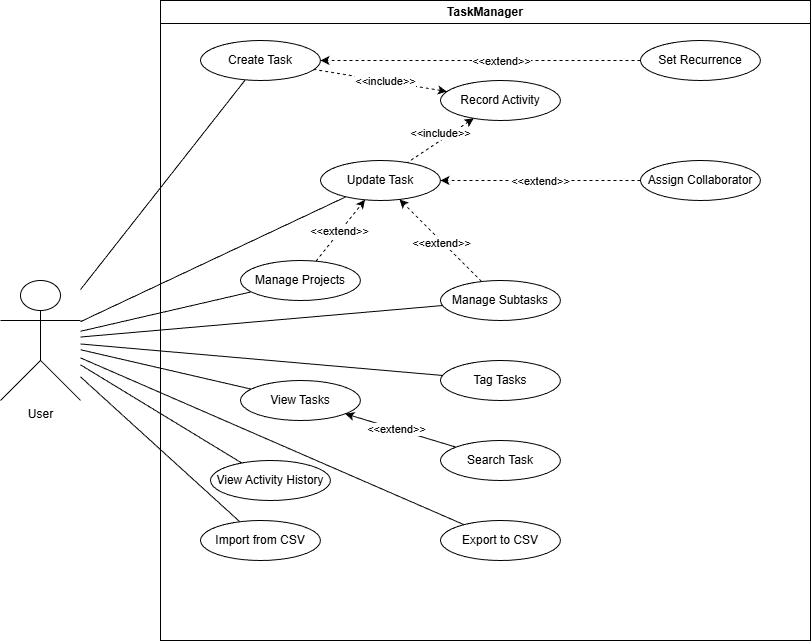

The diagram above was exported from draw.io. Its source (the exported page's mxGraphModel, read from the mxfile embedded in the PNG):
<mxGraphModel dx="1426" dy="849" grid="1" gridSize="10" guides="1" tooltips="1" connect="1" arrows="1" fold="1" page="1" pageScale="1" pageWidth="850" pageHeight="1100" math="0" shadow="0">
  <root>
    <mxCell id="0" />
    <mxCell id="1" parent="0" />
    <mxCell id="bz4Ss1OpqPDOC663xBWA-2" parent="1" style="ellipse;whiteSpace=wrap;html=1;" value="Update Task" vertex="1">
      <mxGeometry height="40" width="120" x="360" y="200" as="geometry" />
    </mxCell>
    <mxCell id="bz4Ss1OpqPDOC663xBWA-10" parent="1" style="shape=umlActor;verticalLabelPosition=bottom;verticalAlign=top;html=1;outlineConnect=0;" value="User&lt;div&gt;&lt;br&gt;&lt;/div&gt;" vertex="1">
      <mxGeometry height="120" width="80" x="40" y="320" as="geometry" />
    </mxCell>
    <mxCell id="bz4Ss1OpqPDOC663xBWA-11" parent="1" style="ellipse;whiteSpace=wrap;html=1;" value="Manage Subtasks" vertex="1">
      <mxGeometry height="40" width="120" x="480" y="320" as="geometry" />
    </mxCell>
    <mxCell id="bz4Ss1OpqPDOC663xBWA-12" parent="1" style="ellipse;whiteSpace=wrap;html=1;" value="Tag Tasks" vertex="1">
      <mxGeometry height="40" width="120" x="480" y="400" as="geometry" />
    </mxCell>
    <mxCell id="bz4Ss1OpqPDOC663xBWA-15" edge="1" parent="1" source="bz4Ss1OpqPDOC663xBWA-10" style="endArrow=none;html=1;rounded=0;" target="bz4Ss1OpqPDOC663xBWA-1" value="">
      <mxGeometry height="50" relative="1" width="50" as="geometry">
        <mxPoint x="140" y="400" as="sourcePoint" />
        <mxPoint x="450" y="490" as="targetPoint" />
      </mxGeometry>
    </mxCell>
    <mxCell id="bz4Ss1OpqPDOC663xBWA-16" edge="1" parent="1" source="bz4Ss1OpqPDOC663xBWA-10" style="endArrow=none;html=1;rounded=0;" target="bz4Ss1OpqPDOC663xBWA-2" value="">
      <mxGeometry height="50" relative="1" width="50" as="geometry">
        <mxPoint x="140" y="400" as="sourcePoint" />
        <mxPoint x="740" y="380" as="targetPoint" />
      </mxGeometry>
    </mxCell>
    <mxCell id="bz4Ss1OpqPDOC663xBWA-17" edge="1" parent="1" source="bz4Ss1OpqPDOC663xBWA-10" style="endArrow=none;html=1;rounded=0;" target="bz4Ss1OpqPDOC663xBWA-3" value="">
      <mxGeometry height="50" relative="1" width="50" as="geometry">
        <mxPoint x="140" y="400" as="sourcePoint" />
        <mxPoint x="780" y="500" as="targetPoint" />
      </mxGeometry>
    </mxCell>
    <mxCell id="bz4Ss1OpqPDOC663xBWA-18" edge="1" parent="1" source="bz4Ss1OpqPDOC663xBWA-10" style="endArrow=none;html=1;rounded=0;" target="bz4Ss1OpqPDOC663xBWA-11" value="">
      <mxGeometry height="50" relative="1" width="50" as="geometry">
        <mxPoint x="690" y="519" as="sourcePoint" />
        <mxPoint x="920" y="470" as="targetPoint" />
      </mxGeometry>
    </mxCell>
    <mxCell id="bz4Ss1OpqPDOC663xBWA-19" edge="1" parent="1" source="bz4Ss1OpqPDOC663xBWA-10" style="endArrow=none;html=1;rounded=0;" target="bz4Ss1OpqPDOC663xBWA-12" value="">
      <mxGeometry height="50" relative="1" width="50" as="geometry">
        <mxPoint x="850" y="629" as="sourcePoint" />
        <mxPoint x="1080" y="580" as="targetPoint" />
      </mxGeometry>
    </mxCell>
    <mxCell id="bz4Ss1OpqPDOC663xBWA-20" edge="1" parent="1" source="bz4Ss1OpqPDOC663xBWA-10" style="endArrow=none;html=1;rounded=0;" target="bz4Ss1OpqPDOC663xBWA-13" value="">
      <mxGeometry height="50" relative="1" width="50" as="geometry">
        <mxPoint x="740" y="759" as="sourcePoint" />
        <mxPoint x="970" y="710" as="targetPoint" />
      </mxGeometry>
    </mxCell>
    <mxCell id="bz4Ss1OpqPDOC663xBWA-21" edge="1" parent="1" source="bz4Ss1OpqPDOC663xBWA-10" style="endArrow=none;html=1;rounded=0;" target="bz4Ss1OpqPDOC663xBWA-14" value="">
      <mxGeometry height="50" relative="1" width="50" as="geometry">
        <mxPoint x="730" y="729" as="sourcePoint" />
        <mxPoint x="960" y="680" as="targetPoint" />
      </mxGeometry>
    </mxCell>
    <mxCell id="bz4Ss1OpqPDOC663xBWA-25" edge="1" parent="1" source="bz4Ss1OpqPDOC663xBWA-22" style="endArrow=none;dashed=1;html=1;rounded=0;startArrow=classic;startFill=1;" target="bz4Ss1OpqPDOC663xBWA-2" value="">
      <mxGeometry height="50" relative="1" width="50" as="geometry">
        <mxPoint x="1040" y="324" as="sourcePoint" />
        <mxPoint x="870" y="300" as="targetPoint" />
      </mxGeometry>
    </mxCell>
    <mxCell id="bz4Ss1OpqPDOC663xBWA-26" connectable="0" parent="bz4Ss1OpqPDOC663xBWA-25" style="edgeLabel;html=1;align=center;verticalAlign=middle;resizable=0;points=[];" value="&amp;lt;&amp;lt;include&amp;gt;&amp;gt;" vertex="1">
      <mxGeometry relative="1" x="-0.2249" y="4" as="geometry">
        <mxPoint x="-10" y="-6" as="offset" />
      </mxGeometry>
    </mxCell>
    <mxCell id="bz4Ss1OpqPDOC663xBWA-28" edge="1" parent="1" source="bz4Ss1OpqPDOC663xBWA-11" style="endArrow=classic;dashed=1;html=1;rounded=0;endFill=1;" target="bz4Ss1OpqPDOC663xBWA-2" value="">
      <mxGeometry height="50" relative="1" width="50" as="geometry">
        <mxPoint x="360" y="280" as="sourcePoint" />
        <mxPoint x="410" y="230" as="targetPoint" />
      </mxGeometry>
    </mxCell>
    <mxCell id="bz4Ss1OpqPDOC663xBWA-30" connectable="0" parent="bz4Ss1OpqPDOC663xBWA-28" style="edgeLabel;html=1;align=center;verticalAlign=middle;resizable=0;points=[];" value="&amp;lt;&amp;lt;extend&amp;gt;&amp;gt;" vertex="1">
      <mxGeometry relative="1" x="-0.0366" y="1" as="geometry">
        <mxPoint as="offset" />
      </mxGeometry>
    </mxCell>
    <mxCell id="bz4Ss1OpqPDOC663xBWA-31" edge="1" parent="1" source="bz4Ss1OpqPDOC663xBWA-3" style="endArrow=classic;dashed=1;html=1;rounded=0;endFill=1;" target="bz4Ss1OpqPDOC663xBWA-2" value="">
      <mxGeometry height="50" relative="1" width="50" as="geometry">
        <mxPoint x="902" y="432" as="sourcePoint" />
        <mxPoint x="820" y="350" as="targetPoint" />
      </mxGeometry>
    </mxCell>
    <mxCell id="bz4Ss1OpqPDOC663xBWA-32" connectable="0" parent="bz4Ss1OpqPDOC663xBWA-31" style="edgeLabel;html=1;align=center;verticalAlign=middle;resizable=0;points=[];" value="&amp;lt;&amp;lt;extend&amp;gt;&amp;gt;" vertex="1">
      <mxGeometry relative="1" x="-0.0366" y="1" as="geometry">
        <mxPoint as="offset" />
      </mxGeometry>
    </mxCell>
    <mxCell id="bz4Ss1OpqPDOC663xBWA-34" parent="1" style="swimlane;whiteSpace=wrap;html=1;" value="TaskManager" vertex="1">
      <mxGeometry height="640" width="650" x="200" y="40" as="geometry" />
    </mxCell>
    <mxCell id="bz4Ss1OpqPDOC663xBWA-1" parent="bz4Ss1OpqPDOC663xBWA-34" style="ellipse;whiteSpace=wrap;html=1;" value="Create Task" vertex="1">
      <mxGeometry height="40" width="120" x="40" y="40" as="geometry" />
    </mxCell>
    <mxCell id="bz4Ss1OpqPDOC663xBWA-22" parent="bz4Ss1OpqPDOC663xBWA-34" style="ellipse;whiteSpace=wrap;html=1;" value="Record Activity" vertex="1">
      <mxGeometry height="40" width="120" x="280" y="80" as="geometry" />
    </mxCell>
    <mxCell id="bz4Ss1OpqPDOC663xBWA-23" edge="1" parent="bz4Ss1OpqPDOC663xBWA-34" source="bz4Ss1OpqPDOC663xBWA-22" style="endArrow=none;dashed=1;html=1;rounded=0;startArrow=classic;startFill=1;" target="bz4Ss1OpqPDOC663xBWA-1" value="">
      <mxGeometry height="50" relative="1" width="50" as="geometry">
        <mxPoint x="160" y="340" as="sourcePoint" />
        <mxPoint x="210" y="290" as="targetPoint" />
      </mxGeometry>
    </mxCell>
    <mxCell id="bz4Ss1OpqPDOC663xBWA-24" connectable="0" parent="bz4Ss1OpqPDOC663xBWA-23" style="edgeLabel;html=1;align=center;verticalAlign=middle;resizable=0;points=[];" value="&amp;lt;&amp;lt;include&amp;gt;&amp;gt;" vertex="1">
      <mxGeometry relative="1" x="-0.2249" y="4" as="geometry">
        <mxPoint x="-10" y="-6" as="offset" />
      </mxGeometry>
    </mxCell>
    <mxCell id="bz4Ss1OpqPDOC663xBWA-3" parent="bz4Ss1OpqPDOC663xBWA-34" style="ellipse;whiteSpace=wrap;html=1;" value="Manage Projects" vertex="1">
      <mxGeometry height="40" width="120" x="80" y="260" as="geometry" />
    </mxCell>
    <mxCell id="qjVhspCptxR2namFPrsT-5" edge="1" parent="bz4Ss1OpqPDOC663xBWA-34" source="bz4Ss1OpqPDOC663xBWA-13" style="rounded=0;orthogonalLoop=1;jettySize=auto;html=1;endArrow=none;endFill=0;startArrow=classic;startFill=1;" target="qjVhspCptxR2namFPrsT-3">
      <mxGeometry relative="1" as="geometry" />
    </mxCell>
    <mxCell id="qjVhspCptxR2namFPrsT-6" connectable="0" parent="qjVhspCptxR2namFPrsT-5" style="edgeLabel;html=1;align=center;verticalAlign=middle;resizable=0;points=[];" value="&amp;lt;&amp;lt;extend&amp;gt;&amp;gt;" vertex="1">
      <mxGeometry relative="1" x="-0.0729" as="geometry">
        <mxPoint x="-1" as="offset" />
      </mxGeometry>
    </mxCell>
    <mxCell id="bz4Ss1OpqPDOC663xBWA-13" parent="bz4Ss1OpqPDOC663xBWA-34" style="ellipse;whiteSpace=wrap;html=1;" value="View Tasks" vertex="1">
      <mxGeometry height="40" width="120" x="80" y="380" as="geometry" />
    </mxCell>
    <mxCell id="bz4Ss1OpqPDOC663xBWA-14" parent="bz4Ss1OpqPDOC663xBWA-34" style="ellipse;whiteSpace=wrap;html=1;" value="View Activity History" vertex="1">
      <mxGeometry height="40" width="120" x="50" y="460" as="geometry" />
    </mxCell>
    <mxCell id="qjVhspCptxR2namFPrsT-1" parent="bz4Ss1OpqPDOC663xBWA-34" style="ellipse;whiteSpace=wrap;html=1;" value="Import from CSV" vertex="1">
      <mxGeometry height="40" width="120" x="40" y="520" as="geometry" />
    </mxCell>
    <mxCell id="qjVhspCptxR2namFPrsT-2" parent="bz4Ss1OpqPDOC663xBWA-34" style="ellipse;whiteSpace=wrap;html=1;" value="Export to CSV" vertex="1">
      <mxGeometry height="40" width="120" x="280" y="520" as="geometry" />
    </mxCell>
    <mxCell id="qjVhspCptxR2namFPrsT-3" parent="bz4Ss1OpqPDOC663xBWA-34" style="ellipse;whiteSpace=wrap;html=1;" value="Search Task" vertex="1">
      <mxGeometry height="40" width="120" x="280" y="440" as="geometry" />
    </mxCell>
    <mxCell id="qjVhspCptxR2namFPrsT-8" edge="1" parent="bz4Ss1OpqPDOC663xBWA-34" source="qjVhspCptxR2namFPrsT-7" style="edgeStyle=orthogonalEdgeStyle;rounded=0;orthogonalLoop=1;jettySize=auto;html=1;dashed=1;" target="bz4Ss1OpqPDOC663xBWA-1">
      <mxGeometry relative="1" as="geometry" />
    </mxCell>
    <mxCell id="qjVhspCptxR2namFPrsT-9" connectable="0" parent="qjVhspCptxR2namFPrsT-8" style="edgeLabel;html=1;align=center;verticalAlign=middle;resizable=0;points=[];" value="&amp;lt;&amp;lt;extend&amp;gt;&amp;gt;" vertex="1">
      <mxGeometry relative="1" x="-0.05" y="1" as="geometry">
        <mxPoint x="12" y="-1" as="offset" />
      </mxGeometry>
    </mxCell>
    <mxCell id="qjVhspCptxR2namFPrsT-7" parent="bz4Ss1OpqPDOC663xBWA-34" style="ellipse;whiteSpace=wrap;html=1;" value="Set Recurrence" vertex="1">
      <mxGeometry height="40" width="120" x="480" y="40" as="geometry" />
    </mxCell>
    <mxCell id="qjVhspCptxR2namFPrsT-11" parent="bz4Ss1OpqPDOC663xBWA-34" style="ellipse;whiteSpace=wrap;html=1;" value="Assign Collaborator" vertex="1">
      <mxGeometry height="40" width="120" x="480" y="160" as="geometry" />
    </mxCell>
    <mxCell id="qjVhspCptxR2namFPrsT-12" edge="1" parent="1" source="qjVhspCptxR2namFPrsT-11" style="edgeStyle=orthogonalEdgeStyle;rounded=0;orthogonalLoop=1;jettySize=auto;html=1;dashed=1;" target="bz4Ss1OpqPDOC663xBWA-2">
      <mxGeometry relative="1" as="geometry" />
    </mxCell>
    <mxCell id="qjVhspCptxR2namFPrsT-13" connectable="0" parent="qjVhspCptxR2namFPrsT-12" style="edgeLabel;html=1;align=center;verticalAlign=middle;resizable=0;points=[];" value="&amp;lt;&amp;lt;extend&amp;gt;&amp;gt;" vertex="1">
      <mxGeometry relative="1" x="0.01" as="geometry">
        <mxPoint as="offset" />
      </mxGeometry>
    </mxCell>
    <mxCell id="qjVhspCptxR2namFPrsT-14" edge="1" parent="1" source="qjVhspCptxR2namFPrsT-2" style="rounded=0;orthogonalLoop=1;jettySize=auto;html=1;endArrow=none;endFill=0;" target="bz4Ss1OpqPDOC663xBWA-10">
      <mxGeometry relative="1" as="geometry" />
    </mxCell>
    <mxCell id="qjVhspCptxR2namFPrsT-15" edge="1" parent="1" source="qjVhspCptxR2namFPrsT-1" style="rounded=0;orthogonalLoop=1;jettySize=auto;html=1;endArrow=none;endFill=0;" target="bz4Ss1OpqPDOC663xBWA-10">
      <mxGeometry relative="1" as="geometry" />
    </mxCell>
  </root>
</mxGraphModel>